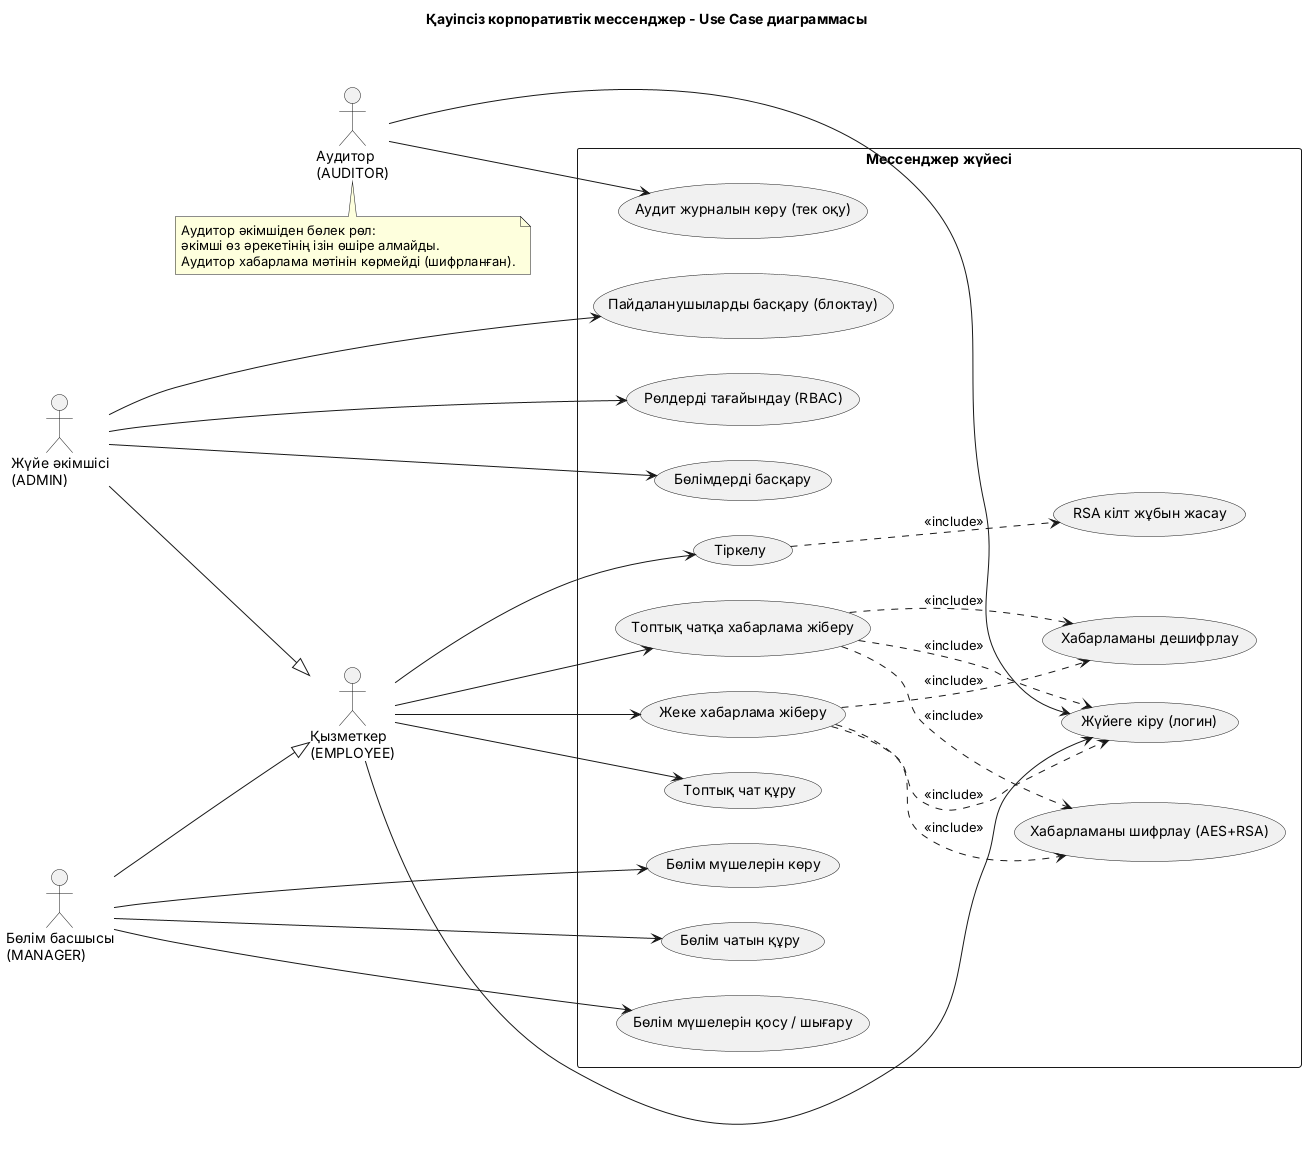

The diagram above was rendered by PlantUML. Its source (embedded in the PNG):
@startuml
title Қауіпсіз корпоративтік мессенджер - Use Case диаграммасы
left to right direction
skinparam packageStyle rectangle

actor "Қызметкер\n(EMPLOYEE)" as Emp
actor "Бөлім басшысы\n(MANAGER)" as Mgr
actor "Жүйе әкімшісі\n(ADMIN)" as Admin
actor "Аудитор\n(AUDITOR)" as Aud

Mgr --|> Emp
Admin --|> Emp

rectangle "Мессенджер жүйесі" {
  usecase "Тіркелу" as UC1
  usecase "Жүйеге кіру (логин)" as UC2
  usecase "Жеке хабарлама жіберу" as UC3
  usecase "Топтық чатқа хабарлама жіберу" as UC4
  usecase "Топтық чат құру" as UC5
  usecase "RSA кілт жұбын жасау" as UC6
  usecase "Хабарламаны шифрлау (AES+RSA)" as UC7
  usecase "Хабарламаны дешифрлау" as UC8

  usecase "Бөлім чатын құру" as UC9
  usecase "Бөлім мүшелерін қосу / шығару" as UC10
  usecase "Бөлім мүшелерін көру" as UC11

  usecase "Пайдаланушыларды басқару (блоктау)" as UC12
  usecase "Рөлдерді тағайындау (RBAC)" as UC13
  usecase "Бөлімдерді басқару" as UC14

  usecase "Аудит журналын көру (тек оқу)" as UC15
}

Emp --> UC1
Emp --> UC2
Emp --> UC3
Emp --> UC4
Emp --> UC5

Mgr --> UC9
Mgr --> UC10
Mgr --> UC11

Admin --> UC12
Admin --> UC13
Admin --> UC14

Aud --> UC2
Aud --> UC15

UC1 ..> UC6 : <<include>>
UC3 ..> UC7 : <<include>>
UC4 ..> UC7 : <<include>>
UC3 ..> UC8 : <<include>>
UC4 ..> UC8 : <<include>>
UC3 ..> UC2 : <<include>>
UC4 ..> UC2 : <<include>>

note bottom of Aud
  Аудитор әкімшіден бөлек рөл:
  әкімші өз әрекетінің ізін өшіре алмайды.
  Аудитор хабарлама мәтінін көрмейді (шифрланған).
end note
@enduml